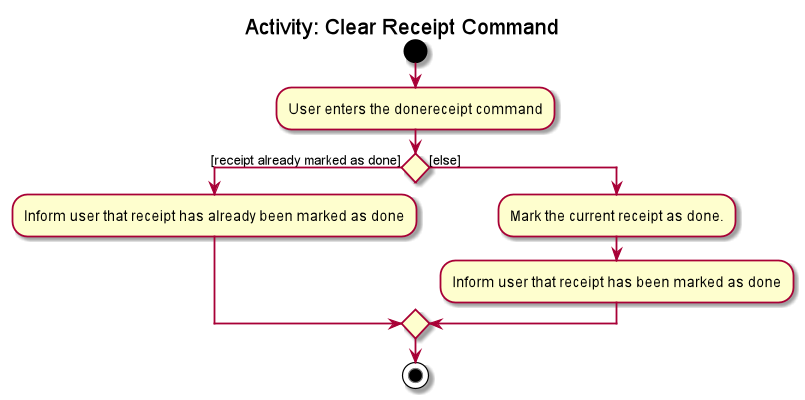

The diagram above was rendered by PlantUML. Its source (embedded in the PNG):
@startuml
title Activity: Clear Receipt Command

start
:User enters the donereceipt command;

if () then ([receipt already marked as done])
    :Inform user that receipt has already been marked as done;
else ([else])
    :Mark the current receipt as done.;
    :Inform user that receipt has been marked as done;
endif
stop

@enduml